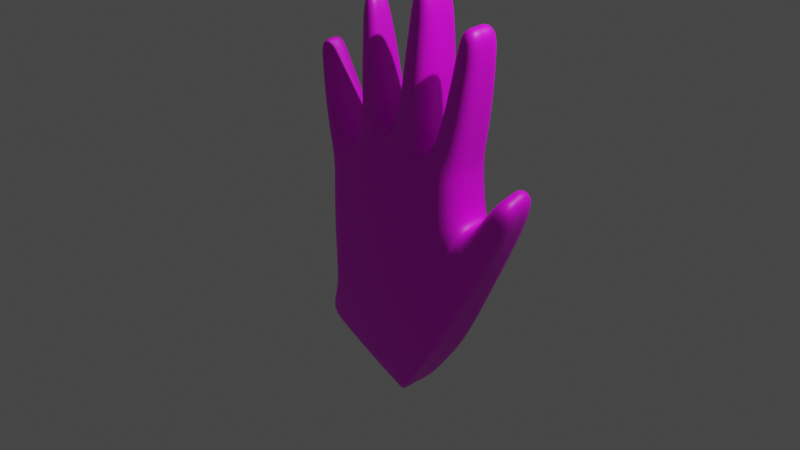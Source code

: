 # Source: mana_4.blend  (saved by Blender 3.6.13; exported with 4.5.12 LTS)
import bpy
from mathutils import Matrix  # noqa: F401  (used for matrix-valued properties, if any)

bpy.ops.wm.read_factory_settings(use_empty=True)
scene = bpy.context.scene
scene.name = 'Scene'

# ---- collections
col_collection = bpy.data.collections.new('Collection'); scene.collection.children.link(col_collection)

# ---- images (referenced by path relative to the original .blend; pixels are not part of the script)
import os
ASSET_DIR = os.environ.get("B2B_ASSET_DIR", "")  # directory of the original .blend (textures are referenced by path, not embedded)
HERE = os.path.dirname(os.path.abspath(__file__))  # packed textures are extracted next to this script under _unpacked/

def load_image(name, relpath, width, height, colorspace="sRGB"):
    """Load a texture the original file referenced (path relative to the .blend, or extracted next to this script)."""
    p = next((c for c in (os.path.join(HERE, relpath), os.path.join(ASSET_DIR, relpath)) if relpath and os.path.exists(c)), "")
    if p:
        img = bpy.data.images.load(p, check_existing=True)
        img.name = name
    else:  # same state as the original file: an image datablock whose file is absent (Cycles renders it pink)
        img = bpy.data.images.new(name, width, height)
        img.source = "FILE"
        img.filepath = "//" + (relpath or name)
    img.colorspace_settings.name = colorspace
    return img
img_garfield_jpg = load_image('garfield.jpg', 'poze/garfield.jpg', 1024, 1024, 'sRGB')

# ---- materials (node trees are filled in below, after node groups)
mat_material = bpy.data.materials.new('Material')
mat_material.alpha_threshold = 0.0
mat_material.use_transparent_shadow = False
mat_material.roughness = 0.5
mat_material.line_color = (0.0, 0.0, 0.0, 1.0)

# ---- material node trees
mat_material.use_nodes = True; mat_material.node_tree.nodes.clear()
_N = mat_material.node_tree.nodes; _L = mat_material.node_tree.links
n0 = _N.new('ShaderNodeOutputMaterial'); n0.name = 'Material Output'; n0.location = (300, 300)
n1 = _N.new('ShaderNodeBsdfPrincipled'); n1.name = 'Principled BSDF'; n1.location = (10, 300)
n1.distribution = 'GGX'
n1.subsurface_method = 'RANDOM_WALK_SKIN'
n1.inputs[3].default_value = 1.45
n1.inputs[27].default_value = (0.0, 0.0, 0.0, 1.0)
n1.inputs[28].default_value = 1.0
n2 = _N.new('ShaderNodeTexImage'); n2.name = 'Image Texture'; n2.location = (-423, 225)
n2.image = img_garfield_jpg
_L.new(n1.outputs[0], n0.inputs[0])
_L.new(n2.outputs[0], n1.inputs[0])
n0.is_active_output = True

# ---- world
world_world = bpy.data.worlds.new('World'); scene.world = world_world
world_world.use_nodes = True; world_world.node_tree.nodes.clear()
_N = world_world.node_tree.nodes; _L = world_world.node_tree.links
n0 = _N.new('ShaderNodeOutputWorld'); n0.name = 'World Output'; n0.location = (300, 300)
n1 = _N.new('ShaderNodeBackground'); n1.name = 'Background'; n1.location = (10, 300)
n1.inputs[0].default_value = (0.05088, 0.05088, 0.05088, 1.0)
_L.new(n1.outputs[0], n0.inputs[0])
n0.is_active_output = True
world_world.color = (0.05088, 0.05088, 0.05088)
world_world.use_sun_shadow = False
world_world.sun_shadow_jitter_overblur = 0.0

# ---- cameras
cam_camera = bpy.data.cameras.new('Camera')
cam_camera.clip_end = 100.0
cam_camera.ortho_scale = 7.314

# ---- lights
light_light = bpy.data.lights.new('Light', 'POINT')
light_light.transmission_factor = 0.0
light_light.energy = 1000.0
light_light.shadow_soft_size = 0.1
light_light.shadow_maximum_resolution = 0.006
light_light.use_absolute_resolution = True

# ---- meshes
me_cube = bpy.data.meshes.new('Cube')
me_cube.from_pydata([(0.9499, 0.3223, 0.7625), (0.7091, 0.3195, -1.165), (0.9497, -0.3208, 0.7619), (0.7089, -0.318, -1.167), (-0.7127, 0.3215, 0.424), (-0.7093, 0.3129, -0.6211), (-0.7127, -0.3216, 0.424), (-0.7093, -0.3129, -0.6211), (0.4186, 0.3365, -1.085), (-0.03091, 0.3569, -0.9308), (-0.4773, 0.3351, -0.7789), (0.52, -0.3193, 0.9114), (0.05054, -0.32, 0.9715), (-0.4322, -0.3188, 0.7279), (-0.4773, -0.3351, -0.7789), (-0.03093, -0.3569, -0.9308), (0.4183, -0.3365, -1.085), (-0.4323, 0.3188, 0.7279), (0.05055, 0.32, 0.9715), (0.5203, 0.3193, 0.9111), (0.9877, 0.3337, 0.1267), (-0.7397, -0.3259, -0.101), (0.9869, -0.3023, 0.1046), (-0.7397, 0.3259, -0.101), (-0.4557, 0.3459, 0.07901), (0.02662, 0.3651, 0.2211), (0.5123, 0.3574, 0.1773), (0.512, -0.3546, 0.1763), (0.02661, -0.365, 0.2211), (-0.4557, -0.3459, 0.07901), (1.246, 0.3321, -0.1843), (0.7634, 0.3139, -1.19), (1.246, -0.3119, -0.1958), (0.7635, -0.3132, -1.19), (-0.7496, 0.2696, -0.9713), (-0.7496, -0.2696, -0.9713), (-0.5638, 0.284, -1.143), (0.1982, -0.2864, -1.489), (0.4402, -0.2723, -1.578), (0.4402, 0.2722, -1.578), (0.1982, 0.2864, -1.489), (-0.1848, 0.2967, -1.319), (-0.5638, -0.284, -1.143), (-0.1848, -0.2967, -1.319), (0.4725, -0.2698, -1.587), (0.4725, 0.2698, -1.587), (-0.9221, 0.2474, -1.358), (-0.9221, -0.2474, -1.358), (-0.6994, 0.2458, -1.477), (0.003679, -0.2456, -1.794), (0.2261, -0.2446, -1.88), (0.2261, 0.2446, -1.88), (0.003679, 0.2456, -1.794), (-0.3474, 0.2459, -1.636), (-0.6994, -0.2458, -1.477), (-0.3474, -0.2459, -1.636), (0.2601, -0.2472, -1.893), (0.2601, 0.2472, -1.893), (1.249, 0.2963, 0.5754), (1.26, -0.2275, 0.479), (1.501, 0.3262, 0.4414), (1.511, -0.1993, 0.3473), (1.432, 0.1832, 0.8501), (1.448, -0.1967, 0.7512), (1.611, 0.215, 0.7576), (1.627, -0.1649, 0.66), (0.9709, 0.281, 0.9195), (0.9709, -0.2811, 0.9197), (0.6403, -0.2791, 0.987), (0.6403, 0.2791, 0.987), (0.5036, -0.2914, 1.106), (0.1695, -0.2901, 1.149), (0.1695, 0.2901, 1.149), (0.5036, 0.2914, 1.106), (-0.05846, -0.2424, 1.092), (-0.3385, -0.2469, 0.9212), (-0.3386, 0.2469, 0.9212), (-0.0584, 0.2424, 1.092), (-0.7704, 0.284, 0.6021), (-0.7703, -0.2835, 0.6015), (-0.5764, -0.2791, 0.8371), (-0.5769, 0.2798, 0.8381), (1.067, 0.2457, 1.416), (1.066, -0.2503, 1.415), (0.7813, 0.245, 1.484), (0.7817, -0.25, 1.483), (1.176, 0.1206, 2.244), (1.173, -0.2416, 2.226), (0.9715, 0.1205, 2.282), (0.9682, -0.2418, 2.264), (0.5786, -0.2883, 1.608), (0.2498, -0.2877, 1.632), (0.2493, 0.2843, 1.631), (0.579, 0.2848, 1.608), (0.6022, -0.252, 2.525), (0.4042, -0.2508, 2.54), (0.4076, 0.1103, 2.558), (0.6052, 0.1094, 2.544), (-0.1117, -0.216, 1.522), (-0.3782, -0.2164, 1.434), (-0.3783, 0.214, 1.434), (-0.1107, 0.2122, 1.523), (-0.2091, -0.1679, 2.291), (-0.3513, -0.165, 2.269), (-0.3489, 0.06769, 2.281), (-0.2069, 0.06537, 2.303), (-0.7349, -0.2216, 1.156), (-0.9143, -0.224, 1.002), (-0.9138, 0.234, 1.008), (-0.7337, 0.231, 1.166), (-0.9269, -0.137, 1.702), (-1.037, -0.1336, 1.663), (-1.034, 0.1145, 1.677), (-0.9246, 0.1114, 1.716), (1.134, -0.2407, 1.914), (0.8936, -0.24, 1.952), (1.137, 0.179, 1.927), (0.8954, 0.1796, 1.965), (0.6063, 0.2036, 2.185), (0.6032, -0.2718, 2.171), (0.3361, -0.2713, 2.196), (0.3382, 0.204, 2.209), (-0.3654, -0.1787, 1.96), (-0.3636, 0.1321, 1.97), (-0.1693, 0.129, 2.002), (-0.172, -0.1809, 1.992), (-0.8541, -0.163, 1.483), (-0.9969, -0.1604, 1.425), (-0.8515, 0.1597, 1.498), (-0.9949, 0.164, 1.44), (-0.6905, -2.892e-08, -0.6142), (0.9418, 0.001028, 0.7588), (-0.6956, -1.166e-05, 0.4176), (0.4998, 1.7e-06, 0.9034), (0.04848, 2.167e-06, 0.9702), (-0.4321, 8.578e-06, 0.7158), (0.9944, 0.02341, 0.1369), (-0.7243, 3.109e-08, -0.1107), (0.7398, 0.0001054, -1.176), (1.233, 0.008119, -0.1914), (-0.7329, -2.839e-08, -0.9717), (0.4521, -1.193e-05, -1.574), (-0.9111, -2.582e-09, -1.357), (0.2245, 1.588e-09, -1.872), (-0.695, -2.665e-09, -1.473), (-0.3453, 0.0, -1.63), (0.003607, 0.0, -1.787), (0.2517, 5.978e-08, -1.88), (1.261, 0.0364, 0.5205), (1.498, 0.06465, 0.4005), (1.445, -0.004359, 0.7947), (1.61, 0.02698, 0.7093), (0.9646, -3.33e-05, 0.9279), (0.6468, -2.493e-06, 0.9812), (0.4962, 4.707e-05, 1.107), (0.1775, 4.289e-05, 1.143), (-0.06963, 2.738e-05, 1.1), (-0.332, 2.07e-05, 0.9167), (-0.7593, 0.0001737, 0.6034), (-0.5915, 0.0005179, 0.8379), (1.057, -0.002116, 1.418), (0.7919, -0.002341, 1.483), (1.167, -0.06102, 2.232), (0.9756, -0.0612, 2.267), (0.5698, -0.001482, 1.611), (0.2594, -0.00152, 1.63), (0.5964, -0.07218, 2.532), (0.4128, -0.07116, 2.545), (-0.1211, -0.001661, 1.527), (-0.3698, -0.001102, 1.433), (-0.2137, -0.05174, 2.294), (-0.3432, -0.04921, 2.273), (-0.9031, 0.005001, 1.007), (-0.7503, 0.005132, 1.164), (-1.028, -0.009466, 1.669), (-0.9311, -0.0125, 1.704), (0.9043, -0.03013, 1.957), (1.126, -0.03089, 1.923), (0.3471, -0.03371, 2.202), (0.595, -0.03405, 2.18), (-0.1813, -0.02596, 2.0), (-0.3544, -0.02333, 1.966), (-0.9848, 0.001873, 1.438), (-0.8664, -0.001399, 1.491), (-0.6905, -2.98e-08, -0.6142), (0.9418, 0.001028, 0.7588), (0.4998, 1.699e-06, 0.9034), (0.04848, 2.161e-06, 0.9702), (-0.4321, 8.583e-06, 0.7158), (0.9944, 0.02341, 0.1369), (1.233, 0.008119, -0.1914), (-0.7329, -1.49e-08, -0.9717), (-0.9111, 0.0, -1.357), (-0.695, 0.0, -1.473), (-0.3453, 7.451e-09, -1.63), (0.003607, 0.0, -1.787), (1.261, 0.0364, 0.5205), (1.498, 0.06465, 0.4005), (1.445, -0.004359, 0.7947), (1.61, 0.02698, 0.7093), (0.9646, -3.33e-05, 0.9279), (0.6468, -2.488e-06, 0.9812), (0.4962, 4.707e-05, 1.107), (0.1775, 4.289e-05, 1.143), (-0.06963, 2.739e-05, 1.1), (-0.332, 2.071e-05, 0.9167), (-0.5915, 0.0005179, 0.8379), (1.057, -0.002116, 1.418), (0.7919, -0.002341, 1.483), (1.167, -0.06102, 2.232), (0.9756, -0.0612, 2.267), (0.5698, -0.001482, 1.611), (0.2594, -0.00152, 1.63), (0.5964, -0.07218, 2.532), (0.4128, -0.07116, 2.545), (-0.1211, -0.001661, 1.527), (-0.3698, -0.001102, 1.433), (-0.2137, -0.05174, 2.294), (-0.3432, -0.04921, 2.273), (-0.7503, 0.005132, 1.164), (-0.9311, -0.0125, 1.704), (1.126, -0.03089, 1.923), (0.595, -0.03405, 2.18), (-0.1813, -0.02596, 2.0), (-0.8664, -0.001399, 1.491), (-0.6956, -1.164e-05, 0.4176), (-0.7243, 4.47e-08, -0.1107), (0.7398, 0.0001054, -1.176), (0.4521, -1.194e-05, -1.574), (0.2245, 7.451e-09, -1.872), (0.2517, 6.706e-08, -1.88), (-0.7593, 0.0001737, 0.6034), (-0.9031, 0.005001, 1.007), (-1.028, -0.009466, 1.669), (0.9043, -0.03013, 1.957), (0.3471, -0.03371, 2.202), (-0.3544, -0.02333, 1.966), (-0.9848, 0.001873, 1.438)], [], [(17, 4, 78, 81), (29, 13, 6, 21), (137, 132, 4, 23), (10, 9, 41, 36), (189, 185, 2, 22), (26, 19, 0, 20), (23, 4, 17, 24), (24, 17, 18, 25), (25, 18, 19, 26), (227, 33, 44, 228), (130, 5, 34, 140), (16, 15, 43, 37), (22, 2, 11, 27), (27, 11, 12, 28), (28, 12, 13, 29), (0, 19, 69, 66), (12, 11, 70, 71), (134, 18, 77, 156), (15, 28, 29, 14), (16, 27, 28, 15), (3, 22, 27, 16), (9, 25, 26, 8), (10, 24, 25, 9), (5, 23, 24, 10), (8, 26, 20, 1), (22, 3, 33, 32), (130, 137, 23, 5), (14, 29, 21, 7), (227, 190, 32, 33), (1, 20, 30, 31), (9, 8, 40, 41), (22, 32, 61, 59), (40, 39, 51, 52), (44, 38, 50, 56), (42, 35, 47, 54), (140, 34, 46, 142), (228, 44, 56, 230), (5, 10, 36, 34), (14, 7, 35, 42), (3, 16, 37, 38), (1, 31, 45, 39), (8, 1, 39, 40), (15, 14, 42, 43), (33, 3, 38, 44), (195, 229, 50, 49), (192, 193, 54, 47), (193, 194, 55, 54), (194, 195, 49, 55), (143, 51, 57, 147), (34, 36, 48, 46), (43, 42, 54, 55), (39, 45, 57, 51), (41, 40, 52, 53), (38, 37, 49, 50), (37, 43, 55, 49), (36, 41, 53, 48), (60, 58, 62, 64), (139, 30, 60, 149), (189, 22, 59, 196), (30, 20, 58, 60), (198, 63, 65, 199), (149, 60, 64, 151), (59, 61, 65, 63), (196, 59, 63, 198), (201, 68, 85, 208), (11, 2, 67, 68), (186, 11, 68, 201), (131, 0, 66, 152), (154, 73, 93, 164), (19, 18, 72, 73), (187, 12, 71, 203), (133, 19, 73, 154), (205, 75, 99, 216), (13, 12, 74, 75), (188, 13, 75, 205), (18, 17, 76, 77), (231, 79, 107, 232), (6, 13, 80, 79), (135, 17, 81, 159), (225, 6, 79, 231), (115, 114, 87, 89), (66, 69, 84, 82), (68, 67, 83, 85), (152, 66, 82, 160), (209, 210, 89, 87), (177, 116, 86, 162), (234, 115, 89, 210), (116, 117, 88, 86), (179, 118, 97, 166), (71, 70, 90, 91), (203, 71, 91, 212), (73, 72, 92, 93), (213, 214, 95, 94), (120, 119, 94, 95), (235, 120, 95, 214), (118, 121, 96, 97), (236, 122, 103, 218), (77, 76, 100, 101), (156, 77, 101, 168), (75, 74, 98, 99), (217, 218, 103, 102), (124, 123, 104, 105), (180, 124, 105, 170), (122, 125, 102, 103), (127, 126, 110, 111), (81, 78, 108, 109), (79, 80, 106, 107), (159, 81, 109, 173), (220, 233, 111, 110), (183, 128, 113, 175), (237, 127, 111, 233), (128, 129, 112, 113), (82, 84, 117, 116), (208, 85, 115, 234), (160, 82, 116, 177), (85, 83, 114, 115), (93, 92, 121, 118), (212, 91, 120, 235), (91, 90, 119, 120), (164, 93, 118, 179), (99, 98, 125, 122), (168, 101, 124, 180), (101, 100, 123, 124), (216, 99, 122, 236), (109, 108, 129, 128), (232, 107, 127, 237), (173, 109, 128, 183), (107, 106, 126, 127), (219, 173, 183, 224), (108, 172, 182, 129), (100, 169, 181, 123), (215, 168, 180, 223), (211, 164, 179, 222), (92, 165, 178, 121), (207, 160, 177, 221), (84, 161, 176, 117), (129, 182, 174, 112), (224, 183, 175, 220), (113, 112, 174, 175), (206, 159, 173, 219), (223, 180, 170, 217), (105, 104, 171, 170), (204, 156, 168, 215), (123, 181, 171, 104), (121, 178, 167, 96), (97, 96, 167, 166), (72, 155, 165, 92), (222, 179, 166, 213), (117, 176, 163, 88), (221, 177, 162, 209), (86, 88, 163, 162), (200, 152, 160, 207), (4, 132, 158, 78), (188, 135, 159, 206), (78, 158, 172, 108), (17, 135, 157, 76), (76, 157, 169, 100), (186, 133, 154, 202), (18, 134, 155, 72), (202, 154, 164, 211), (185, 131, 152, 200), (19, 133, 153, 69), (69, 153, 161, 84), (58, 148, 150, 62), (197, 149, 151, 199), (62, 150, 151, 64), (20, 136, 148, 58), (190, 139, 149, 197), (229, 143, 147, 230), (53, 52, 146, 145), (48, 53, 145, 144), (46, 48, 144, 142), (52, 51, 143, 146), (45, 141, 147, 57), (191, 140, 142, 192), (31, 30, 139, 138), (184, 226, 137, 130), (187, 134, 156, 204), (184, 130, 140, 191), (31, 138, 141, 45), (20, 0, 131, 136), (226, 225, 132, 137), (21, 6, 225, 226), (7, 184, 191, 35), (12, 187, 204, 74), (7, 21, 226, 184), (35, 191, 192, 47), (50, 229, 230, 56), (32, 190, 197, 61), (61, 197, 199, 65), (2, 185, 200, 67), (70, 202, 211, 90), (11, 186, 202, 70), (13, 188, 206, 80), (67, 200, 207, 83), (114, 221, 209, 87), (119, 222, 213, 94), (74, 204, 215, 98), (125, 223, 217, 102), (80, 206, 219, 106), (126, 224, 220, 110), (83, 207, 221, 114), (90, 211, 222, 119), (98, 215, 223, 125), (106, 219, 224, 126), (172, 232, 237, 182), (169, 216, 236, 181), (165, 212, 235, 178), (161, 208, 234, 176), (182, 237, 233, 174), (175, 174, 233, 220), (170, 171, 218, 217), (181, 236, 218, 171), (178, 235, 214, 167), (166, 167, 214, 213), (155, 203, 212, 165), (176, 234, 210, 163), (162, 163, 210, 209), (132, 225, 231, 158), (158, 231, 232, 172), (135, 188, 205, 157), (157, 205, 216, 169), (134, 187, 203, 155), (133, 186, 201, 153), (153, 201, 208, 161), (148, 196, 198, 150), (150, 198, 199, 151), (136, 189, 196, 148), (145, 146, 195, 194), (144, 145, 194, 193), (142, 144, 193, 192), (146, 143, 229, 195), (141, 228, 230, 147), (138, 139, 190, 227), (138, 227, 228, 141), (136, 131, 185, 189)])
me_cube.polygons.foreach_set('use_smooth', [True] * 236)
_uv = me_cube.uv_layers.new(name='UVMap')
_uv.uv.foreach_set('vector', [0.5833, 0.1427, 0.5102, 0.1592, 0.5188, 0.1333, 0.5595, 0.1139, 0.2336, 0.6482, 0.2386, 0.7516, 0.2011, 0.6938, 0.1971, 0.6335, 0.4442, 0.1743, 0.4748, 0.1417, 0.5102, 0.1592, 0.4649, 0.1989, 0.4182, 0.2535, 0.4212, 0.2982, 0.3828, 0.2956, 0.3852, 0.2619, 0.4662, 0.5688, 0.4951, 0.6241, 0.4658, 0.6546, 0.4178, 0.5655, 0.5643, 0.3335, 0.7163, 0.3113, 0.6598, 0.3883, 0.5632, 0.4091, 0.4649, 0.1989, 0.5102, 0.1592, 0.5833, 0.1427, 0.5009, 0.2147, 0.5009, 0.2147, 0.5833, 0.1427, 0.6906, 0.1999, 0.5512, 0.2623, 0.5512, 0.2623, 0.6906, 0.1999, 0.7163, 0.3113, 0.5643, 0.3335, 0.2993, 0.4378, 0.2905, 0.4679, 0.2476, 0.4548, 0.2501, 0.4278, 0.407, 0.1991, 0.4214, 0.226, 0.3891, 0.2393, 0.3761, 0.2174, 0.2707, 0.4948, 0.24, 0.5298, 0.2112, 0.5021, 0.2337, 0.4747, 0.4178, 0.5655, 0.4658, 0.6546, 0.4411, 0.7396, 0.3626, 0.6166, 0.3626, 0.6166, 0.4411, 0.7396, 0.3459, 0.7879, 0.3015, 0.6525, 0.3015, 0.6525, 0.3459, 0.7879, 0.2386, 0.7516, 0.2336, 0.6482, 0.6598, 0.3883, 0.7163, 0.3113, 0.72, 0.3478, 0.6854, 0.3998, 0.3459, 0.7879, 0.4411, 0.7396, 0.4384, 0.7811, 0.386, 0.805, 0.7363, 0.1643, 0.6906, 0.1999, 0.6891, 0.1585, 0.7254, 0.1422, 0.24, 0.5298, 0.3015, 0.6525, 0.2336, 0.6482, 0.204, 0.5587, 0.2707, 0.4948, 0.3626, 0.6166, 0.3015, 0.6525, 0.24, 0.5298, 0.2879, 0.4731, 0.4178, 0.5655, 0.3626, 0.6166, 0.2707, 0.4948, 0.4212, 0.2982, 0.5512, 0.2623, 0.5643, 0.3335, 0.4157, 0.343, 0.4182, 0.2535, 0.5009, 0.2147, 0.5512, 0.2623, 0.4212, 0.2982, 0.4214, 0.226, 0.4649, 0.1989, 0.5009, 0.2147, 0.4182, 0.2535, 0.4157, 0.343, 0.5643, 0.3335, 0.5632, 0.4091, 0.4108, 0.3696, 0.4178, 0.5655, 0.2879, 0.4731, 0.2905, 0.4679, 0.3953, 0.5077, 0.407, 0.1991, 0.4442, 0.1743, 0.4649, 0.1989, 0.4214, 0.226, 0.204, 0.5587, 0.2336, 0.6482, 0.1971, 0.6335, 0.1858, 0.5804, 0.2993, 0.4378, 0.4013, 0.4742, 0.3953, 0.5077, 0.2905, 0.4679, 0.4108, 0.3696, 0.5632, 0.4091, 0.4965, 0.4248, 0.4087, 0.3744, 0.4212, 0.2982, 0.4157, 0.343, 0.3777, 0.3288, 0.3828, 0.2956, 0.4178, 0.5655, 0.3953, 0.5077, 0.4574, 0.4968, 0.4677, 0.5194, 0.3777, 0.3288, 0.3729, 0.3488, 0.3511, 0.3358, 0.3511, 0.3195, 0.2476, 0.4548, 0.2458, 0.4573, 0.2211, 0.4492, 0.2232, 0.4474, 0.1868, 0.5278, 0.1726, 0.547, 0.1598, 0.5199, 0.1679, 0.5061, 0.3761, 0.2174, 0.3891, 0.2393, 0.3624, 0.248, 0.3485, 0.238, 0.2501, 0.4278, 0.2476, 0.4548, 0.2232, 0.4474, 0.2138, 0.4313, 0.4214, 0.226, 0.4182, 0.2535, 0.3852, 0.2619, 0.3891, 0.2393, 0.204, 0.5587, 0.1858, 0.5804, 0.1726, 0.547, 0.1868, 0.5278, 0.2879, 0.4731, 0.2707, 0.4948, 0.2337, 0.4747, 0.2458, 0.4573, 0.4108, 0.3696, 0.4087, 0.3744, 0.3723, 0.3516, 0.3729, 0.3488, 0.4157, 0.343, 0.4108, 0.3696, 0.3729, 0.3488, 0.3777, 0.3288, 0.24, 0.5298, 0.204, 0.5587, 0.1868, 0.5278, 0.2112, 0.5021, 0.2905, 0.4679, 0.2879, 0.4731, 0.2458, 0.4573, 0.2476, 0.4548, 0.195, 0.4452, 0.2118, 0.4324, 0.2211, 0.4492, 0.2085, 0.4603, 0.1418, 0.5151, 0.1512, 0.4957, 0.1679, 0.5061, 0.1598, 0.5199, 0.1512, 0.4957, 0.1719, 0.4694, 0.1876, 0.4829, 0.1679, 0.5061, 0.1719, 0.4694, 0.195, 0.4452, 0.2085, 0.4603, 0.1876, 0.4829, 0.3314, 0.3398, 0.3511, 0.3358, 0.3512, 0.3385, 0.3322, 0.3425, 0.3891, 0.2393, 0.3852, 0.2619, 0.3574, 0.2634, 0.3624, 0.248, 0.2112, 0.5021, 0.1868, 0.5278, 0.1679, 0.5061, 0.1876, 0.4829, 0.3729, 0.3488, 0.3723, 0.3516, 0.3512, 0.3385, 0.3511, 0.3358, 0.3828, 0.2956, 0.3777, 0.3288, 0.3511, 0.3195, 0.354, 0.2913, 0.2458, 0.4573, 0.2337, 0.4747, 0.2085, 0.4603, 0.2211, 0.4492, 0.2337, 0.4747, 0.2112, 0.5021, 0.1876, 0.4829, 0.2085, 0.4603, 0.3852, 0.2619, 0.3828, 0.2956, 0.354, 0.2913, 0.3574, 0.2634, 0.5261, 0.4787, 0.5475, 0.479, 0.5428, 0.4981, 0.5334, 0.4967, 0.4694, 0.4469, 0.4965, 0.4248, 0.5261, 0.4787, 0.5051, 0.4917, 0.4662, 0.5688, 0.4178, 0.5655, 0.4677, 0.5194, 0.4915, 0.5298, 0.4965, 0.4248, 0.5632, 0.4091, 0.5475, 0.479, 0.5261, 0.4787, 0.4987, 0.4996, 0.4835, 0.503, 0.4802, 0.4929, 0.4908, 0.484, 0.5051, 0.4917, 0.5261, 0.4787, 0.5334, 0.4967, 0.528, 0.5121, 0.4677, 0.5194, 0.4574, 0.4968, 0.4802, 0.4929, 0.4835, 0.503, 0.4915, 0.5298, 0.4677, 0.5194, 0.4835, 0.503, 0.4987, 0.4996, 0.4982, 0.758, 0.4692, 0.7228, 0.5515, 0.7166, 0.5558, 0.7454, 0.4411, 0.7396, 0.4658, 0.6546, 0.4877, 0.6657, 0.4692, 0.7228, 0.4871, 0.7701, 0.4411, 0.7396, 0.4692, 0.7228, 0.4982, 0.758, 0.6485, 0.438, 0.6598, 0.3883, 0.6854, 0.3998, 0.6796, 0.4418, 0.7896, 0.3026, 0.7496, 0.2787, 0.8123, 0.2485, 0.8282, 0.2713, 0.7163, 0.3113, 0.6906, 0.1999, 0.7336, 0.2205, 0.7496, 0.2787, 0.3487, 0.8399, 0.3459, 0.7879, 0.386, 0.805, 0.3685, 0.845, 0.7766, 0.3295, 0.7163, 0.3113, 0.7496, 0.2787, 0.7896, 0.3026, 0.2354, 0.8077, 0.2644, 0.7864, 0.2674, 0.8584, 0.245, 0.8602, 0.2386, 0.7516, 0.3459, 0.7879, 0.3179, 0.8136, 0.2644, 0.7864, 0.2203, 0.795, 0.2386, 0.7516, 0.2644, 0.7864, 0.2354, 0.8077, 0.6906, 0.1999, 0.5833, 0.1427, 0.6318, 0.1374, 0.6891, 0.1585, 0.1608, 0.7038, 0.1903, 0.7152, 0.1571, 0.7517, 0.1382, 0.7388, 0.2011, 0.6938, 0.2386, 0.7516, 0.2054, 0.7557, 0.1903, 0.7152, 0.6037, 0.09348, 0.5833, 0.1427, 0.5595, 0.1139, 0.5805, 0.08095, 0.1662, 0.6862, 0.2011, 0.6938, 0.1903, 0.7152, 0.1608, 0.7038, 0.6052, 0.7168, 0.608, 0.6931, 0.628, 0.7023, 0.6268, 0.7116, 0.6854, 0.3998, 0.72, 0.3478, 0.7628, 0.4174, 0.739, 0.4403, 0.4692, 0.7228, 0.4877, 0.6657, 0.5548, 0.6815, 0.5515, 0.7166, 0.6796, 0.4418, 0.6854, 0.3998, 0.739, 0.4403, 0.726, 0.4635, 0.6505, 0.6953, 0.6413, 0.7237, 0.6268, 0.7116, 0.628, 0.7023, 0.7681, 0.4887, 0.7758, 0.4701, 0.7928, 0.4816, 0.797, 0.494, 0.6101, 0.7375, 0.6052, 0.7168, 0.6268, 0.7116, 0.6413, 0.7237, 0.7758, 0.4701, 0.7908, 0.4561, 0.7991, 0.474, 0.7928, 0.4816, 0.8685, 0.244, 0.8546, 0.2299, 0.8717, 0.2194, 0.8843, 0.2196, 0.386, 0.805, 0.4384, 0.7811, 0.4569, 0.8504, 0.4241, 0.8616, 0.3685, 0.845, 0.386, 0.805, 0.4241, 0.8616, 0.4009, 0.8782, 0.7496, 0.2787, 0.7336, 0.2205, 0.8013, 0.2185, 0.8123, 0.2485, 0.4788, 0.936, 0.4609, 0.9389, 0.4621, 0.9263, 0.4709, 0.9237, 0.4495, 0.9093, 0.4698, 0.9024, 0.4709, 0.9237, 0.4621, 0.9263, 0.4338, 0.9243, 0.4495, 0.9093, 0.4621, 0.9263, 0.4609, 0.9389, 0.8546, 0.2299, 0.8487, 0.2114, 0.8675, 0.2115, 0.8717, 0.2194, 0.248, 0.9122, 0.2624, 0.9098, 0.2635, 0.9294, 0.258, 0.9358, 0.6891, 0.1585, 0.6318, 0.1374, 0.6852, 0.09312, 0.7103, 0.1013, 0.7254, 0.1422, 0.6891, 0.1585, 0.7103, 0.1013, 0.7293, 0.1047, 0.2644, 0.7864, 0.3179, 0.8136, 0.2931, 0.8714, 0.2674, 0.8584, 0.2698, 0.9413, 0.258, 0.9358, 0.2635, 0.9294, 0.2698, 0.9315, 0.7278, 0.0662, 0.7141, 0.05931, 0.7276, 0.04764, 0.7337, 0.05016, 0.7407, 0.06818, 0.7278, 0.0662, 0.7337, 0.05016, 0.7401, 0.04577, 0.2624, 0.9098, 0.2784, 0.9152, 0.2698, 0.9315, 0.2635, 0.9294, 0.1268, 0.7791, 0.1327, 0.7904, 0.1197, 0.7948, 0.1172, 0.7903, 0.5595, 0.1139, 0.5188, 0.1333, 0.5207, 0.08379, 0.5401, 0.0703, 0.1903, 0.7152, 0.2054, 0.7557, 0.1625, 0.7751, 0.1571, 0.7517, 0.5805, 0.08095, 0.5595, 0.1139, 0.5401, 0.0703, 0.5578, 0.05642, 0.1128, 0.8013, 0.1089, 0.7921, 0.1172, 0.7903, 0.1197, 0.7948, 0.5397, 0.03165, 0.5292, 0.04139, 0.5231, 0.02961, 0.5239, 0.02113, 0.1136, 0.7725, 0.1268, 0.7791, 0.1172, 0.7903, 0.1089, 0.7921, 0.5292, 0.04139, 0.5178, 0.04576, 0.5183, 0.03184, 0.5231, 0.02961, 0.739, 0.4403, 0.7628, 0.4174, 0.7908, 0.4561, 0.7758, 0.4701, 0.5558, 0.7454, 0.5515, 0.7166, 0.6052, 0.7168, 0.6101, 0.7375, 0.726, 0.4635, 0.739, 0.4403, 0.7758, 0.4701, 0.7681, 0.4887, 0.5515, 0.7166, 0.5548, 0.6815, 0.608, 0.6931, 0.6052, 0.7168, 0.8123, 0.2485, 0.8013, 0.2185, 0.8487, 0.2114, 0.8546, 0.2299, 0.4009, 0.8782, 0.4241, 0.8616, 0.4495, 0.9093, 0.4338, 0.9243, 0.4241, 0.8616, 0.4569, 0.8504, 0.4698, 0.9024, 0.4495, 0.9093, 0.8282, 0.2713, 0.8123, 0.2485, 0.8546, 0.2299, 0.8685, 0.244, 0.2674, 0.8584, 0.2931, 0.8714, 0.2784, 0.9152, 0.2624, 0.9098, 0.7293, 0.1047, 0.7103, 0.1013, 0.7278, 0.0662, 0.7407, 0.06818, 0.7103, 0.1013, 0.6852, 0.09312, 0.7141, 0.05931, 0.7278, 0.0662, 0.245, 0.8602, 0.2674, 0.8584, 0.2624, 0.9098, 0.248, 0.9122, 0.5401, 0.0703, 0.5207, 0.08379, 0.5178, 0.04576, 0.5292, 0.04139, 0.1382, 0.7388, 0.1571, 0.7517, 0.1268, 0.7791, 0.1136, 0.7725, 0.5578, 0.05642, 0.5401, 0.0703, 0.5292, 0.04139, 0.5397, 0.03165, 0.1571, 0.7517, 0.1625, 0.7751, 0.1327, 0.7904, 0.1268, 0.7791, 0.5578, 0.0564, 0.5578, 0.05642, 0.5397, 0.03165, 0.5397, 0.03163, 0.5207, 0.08379, 0.4985, 0.08035, 0.5033, 0.04266, 0.5178, 0.04576, 0.6852, 0.09312, 0.6736, 0.0768, 0.7067, 0.04829, 0.7141, 0.05931, 0.7293, 0.1048, 0.7293, 0.1047, 0.7407, 0.06818, 0.7407, 0.06818, 0.8283, 0.2714, 0.8282, 0.2713, 0.8685, 0.244, 0.8685, 0.2441, 0.8013, 0.2185, 0.8036, 0.1908, 0.853, 0.1921, 0.8487, 0.2114, 0.726, 0.4635, 0.726, 0.4635, 0.7681, 0.4887, 0.7681, 0.4888, 0.7628, 0.4174, 0.7875, 0.4061, 0.8105, 0.4498, 0.7908, 0.4561, 0.5178, 0.04576, 0.5033, 0.04266, 0.5128, 0.02325, 0.5183, 0.03184, 0.5397, 0.03163, 0.5397, 0.03165, 0.5239, 0.02113, 0.5239, 0.02112, 0.5231, 0.02961, 0.5183, 0.03184, 0.5128, 0.02325, 0.5239, 0.02113, 0.5805, 0.08093, 0.5805, 0.08095, 0.5578, 0.05642, 0.5578, 0.0564, 0.7407, 0.06818, 0.7407, 0.06818, 0.7401, 0.04577, 0.7401, 0.04576, 0.7337, 0.05016, 0.7276, 0.04764, 0.7296, 0.03841, 0.7401, 0.04577, 0.7254, 0.1422, 0.7254, 0.1422, 0.7293, 0.1047, 0.7293, 0.1048, 0.7141, 0.05931, 0.7067, 0.04829, 0.7296, 0.03841, 0.7276, 0.04764, 0.8487, 0.2114, 0.853, 0.1921, 0.8772, 0.2047, 0.8675, 0.2115, 0.8717, 0.2194, 0.8675, 0.2115, 0.8772, 0.2047, 0.8843, 0.2196, 0.7336, 0.2205, 0.7578, 0.1824, 0.8036, 0.1908, 0.8013, 0.2185, 0.8685, 0.2441, 0.8685, 0.244, 0.8843, 0.2196, 0.8844, 0.2196, 0.7908, 0.4561, 0.8105, 0.4498, 0.8123, 0.4813, 0.7991, 0.474, 0.7681, 0.4888, 0.7681, 0.4887, 0.797, 0.494, 0.797, 0.494, 0.7928, 0.4816, 0.7991, 0.474, 0.8123, 0.4813, 0.797, 0.494, 0.6796, 0.4418, 0.6796, 0.4418, 0.726, 0.4635, 0.726, 0.4635, 0.5102, 0.1592, 0.4748, 0.1417, 0.4882, 0.1176, 0.5188, 0.1333, 0.6037, 0.09345, 0.6037, 0.09348, 0.5805, 0.08095, 0.5805, 0.08093, 0.5188, 0.1333, 0.4882, 0.1176, 0.4985, 0.08035, 0.5207, 0.08379, 0.5833, 0.1427, 0.6037, 0.09348, 0.6323, 0.09783, 0.6318, 0.1374, 0.6318, 0.1374, 0.6323, 0.09783, 0.6736, 0.0768, 0.6852, 0.09312, 0.7766, 0.3295, 0.7766, 0.3295, 0.7896, 0.3026, 0.7896, 0.3026, 0.6906, 0.1999, 0.7363, 0.1643, 0.7578, 0.1824, 0.7336, 0.2205, 0.7896, 0.3026, 0.7896, 0.3026, 0.8282, 0.2713, 0.8283, 0.2714, 0.6485, 0.438, 0.6485, 0.438, 0.6796, 0.4418, 0.6796, 0.4418, 0.7163, 0.3113, 0.7766, 0.3295, 0.771, 0.3569, 0.72, 0.3478, 0.72, 0.3478, 0.771, 0.3569, 0.7875, 0.4061, 0.7628, 0.4174, 0.5475, 0.479, 0.5701, 0.4906, 0.5476, 0.5094, 0.5428, 0.4981, 0.5051, 0.4918, 0.5051, 0.4917, 0.528, 0.5121, 0.5279, 0.5121, 0.5428, 0.4981, 0.5476, 0.5094, 0.528, 0.5121, 0.5334, 0.4967, 0.5632, 0.4091, 0.5968, 0.45, 0.5701, 0.4906, 0.5475, 0.479, 0.4694, 0.447, 0.4694, 0.4469, 0.5051, 0.4917, 0.5051, 0.4918, 0.3314, 0.3398, 0.3314, 0.3398, 0.3322, 0.3425, 0.3322, 0.3425, 0.354, 0.2913, 0.3511, 0.3195, 0.3313, 0.318, 0.3339, 0.2887, 0.3574, 0.2634, 0.354, 0.2913, 0.3339, 0.2887, 0.3387, 0.2589, 0.3624, 0.248, 0.3574, 0.2634, 0.3387, 0.2589, 0.3485, 0.238, 0.3511, 0.3195, 0.3511, 0.3358, 0.3314, 0.3398, 0.3313, 0.318, 0.3723, 0.3516, 0.3545, 0.3711, 0.3322, 0.3425, 0.3512, 0.3385, 0.376, 0.2174, 0.3761, 0.2174, 0.3485, 0.238, 0.3484, 0.238, 0.4087, 0.3744, 0.4965, 0.4248, 0.4694, 0.4469, 0.394, 0.399, 0.4069, 0.1991, 0.4441, 0.1743, 0.4442, 0.1743, 0.407, 0.1991, 0.7363, 0.1643, 0.7363, 0.1643, 0.7254, 0.1422, 0.7254, 0.1422, 0.4069, 0.1991, 0.407, 0.1991, 0.3761, 0.2174, 0.376, 0.2174, 0.4087, 0.3744, 0.394, 0.399, 0.3545, 0.3711, 0.3723, 0.3516, 0.5632, 0.4091, 0.6598, 0.3883, 0.6485, 0.438, 0.5968, 0.45, 0.4441, 0.1743, 0.4748, 0.1417, 0.4748, 0.1417, 0.4442, 0.1743, 0.1971, 0.6335, 0.2011, 0.6938, 0.1662, 0.6862, 0.1644, 0.6359, 0.1858, 0.5804, 0.1553, 0.5882, 0.1465, 0.554, 0.1726, 0.547, 0.3459, 0.7879, 0.3487, 0.8399, 0.335, 0.8452, 0.3179, 0.8136, 0.1858, 0.5804, 0.1971, 0.6335, 0.1644, 0.6359, 0.1553, 0.5882, 0.1726, 0.547, 0.1465, 0.554, 0.1418, 0.5151, 0.1598, 0.5199, 0.2211, 0.4492, 0.2118, 0.4324, 0.2138, 0.4313, 0.2232, 0.4474, 0.3953, 0.5077, 0.4013, 0.4742, 0.464, 0.4722, 0.4574, 0.4968, 0.4574, 0.4968, 0.464, 0.4722, 0.4908, 0.484, 0.4802, 0.4929, 0.4658, 0.6546, 0.4951, 0.6241, 0.5093, 0.6353, 0.4877, 0.6657, 0.4384, 0.7811, 0.4799, 0.7898, 0.4877, 0.8452, 0.4569, 0.8504, 0.4411, 0.7396, 0.4871, 0.7701, 0.4799, 0.7898, 0.4384, 0.7811, 0.2386, 0.7516, 0.2203, 0.795, 0.2017, 0.7914, 0.2054, 0.7557, 0.4877, 0.6657, 0.5093, 0.6353, 0.5631, 0.6536, 0.5548, 0.6815, 0.608, 0.6931, 0.6185, 0.6726, 0.6505, 0.6953, 0.628, 0.7023, 0.4698, 0.9024, 0.4933, 0.9043, 0.4788, 0.936, 0.4709, 0.9237, 0.3179, 0.8136, 0.335, 0.8452, 0.3126, 0.8821, 0.2931, 0.8714, 0.2784, 0.9152, 0.2908, 0.9241, 0.2698, 0.9413, 0.2698, 0.9315, 0.2054, 0.7557, 0.2017, 0.7914, 0.1666, 0.7982, 0.1625, 0.7751, 0.1327, 0.7904, 0.1333, 0.8058, 0.1128, 0.8013, 0.1197, 0.7948, 0.5548, 0.6815, 0.5631, 0.6536, 0.6185, 0.6726, 0.608, 0.6931, 0.4569, 0.8504, 0.4877, 0.8452, 0.4933, 0.9043, 0.4698, 0.9024, 0.2931, 0.8714, 0.3126, 0.8821, 0.2908, 0.9241, 0.2784, 0.9152, 0.1625, 0.7751, 0.1666, 0.7982, 0.1333, 0.8058, 0.1327, 0.7904, 0.4985, 0.08035, 0.4985, 0.08035, 0.5033, 0.04266, 0.5033, 0.04266, 0.6736, 0.0768, 0.6735, 0.07677, 0.7067, 0.04827, 0.7067, 0.04829, 0.8036, 0.1908, 0.8036, 0.1907, 0.853, 0.1921, 0.853, 0.1921, 0.7875, 0.4061, 0.7876, 0.4061, 0.8105, 0.4498, 0.8105, 0.4498, 0.5033, 0.04266, 0.5033, 0.04266, 0.5128, 0.02324, 0.5128, 0.02325, 0.5239, 0.02113, 0.5128, 0.02325, 0.5128, 0.02324, 0.5239, 0.02112, 0.7401, 0.04577, 0.7296, 0.03841, 0.7296, 0.03839, 0.7401, 0.04576, 0.7067, 0.04829, 0.7067, 0.04827, 0.7296, 0.03839, 0.7296, 0.03841, 0.853, 0.1921, 0.853, 0.1921, 0.8772, 0.2047, 0.8772, 0.2047, 0.8843, 0.2196, 0.8772, 0.2047, 0.8772, 0.2047, 0.8844, 0.2196, 0.7578, 0.1824, 0.7578, 0.1824, 0.8036, 0.1907, 0.8036, 0.1908, 0.8105, 0.4498, 0.8105, 0.4498, 0.8123, 0.4813, 0.8123, 0.4813, 0.797, 0.494, 0.8123, 0.4813, 0.8123, 0.4813, 0.797, 0.494, 0.4748, 0.1417, 0.4748, 0.1417, 0.4882, 0.1176, 0.4882, 0.1176, 0.4882, 0.1176, 0.4882, 0.1176, 0.4985, 0.08035, 0.4985, 0.08035, 0.6037, 0.09348, 0.6037, 0.09345, 0.6323, 0.0978, 0.6323, 0.09783, 0.6323, 0.09783, 0.6323, 0.0978, 0.6735, 0.07677, 0.6736, 0.0768, 0.7363, 0.1643, 0.7363, 0.1643, 0.7578, 0.1824, 0.7578, 0.1824, 0.7766, 0.3295, 0.7766, 0.3295, 0.7711, 0.3569, 0.771, 0.3569, 0.771, 0.3569, 0.7711, 0.3569, 0.7876, 0.4061, 0.7875, 0.4061, 0.5701, 0.4906, 0.5702, 0.4906, 0.5476, 0.5094, 0.5476, 0.5094, 0.5476, 0.5094, 0.5476, 0.5094, 0.5279, 0.5121, 0.528, 0.5121, 0.5968, 0.45, 0.5969, 0.4501, 0.5702, 0.4906, 0.5701, 0.4906, 0.3339, 0.2887, 0.3313, 0.318, 0.3313, 0.318, 0.3338, 0.2887, 0.3387, 0.2589, 0.3339, 0.2887, 0.3338, 0.2887, 0.3386, 0.2589, 0.3485, 0.238, 0.3387, 0.2589, 0.3386, 0.2589, 0.3484, 0.238, 0.3313, 0.318, 0.3314, 0.3398, 0.3314, 0.3398, 0.3313, 0.318, 0.3545, 0.3711, 0.3545, 0.3711, 0.3322, 0.3425, 0.3322, 0.3425, 0.394, 0.399, 0.4694, 0.4469, 0.4694, 0.447, 0.394, 0.399, 0.394, 0.399, 0.394, 0.399, 0.3545, 0.3711, 0.3545, 0.3711, 0.5968, 0.45, 0.6485, 0.438, 0.6485, 0.438, 0.5969, 0.4501])
me_cube.materials.append(mat_material)
me_cube.use_mirror_vertex_groups = False
me_cube.update()

# ---- objects
ob_cube = bpy.data.objects.new('Cube', me_cube)
ob_light = bpy.data.objects.new('Light', light_light)
ob_camera = bpy.data.objects.new('Camera', cam_camera)

# ---- transforms, parenting, visibility, modifiers, constraints
ob_cube.location = (0.0, 0.0, 0.0)
ob_cube.lock_rotations_4d = False
ob_cube.empty_display_type = 'ARROWS'
ob_cube.lineart.crease_threshold = 0.0
_m = ob_cube.modifiers.new('Subdivision', 'SUBSURF')
ob_light.location = (4.076, 1.005, 5.904)
ob_light.rotation_euler = (0.6503, 0.05522, 1.866)
ob_light.lock_rotations_4d = False
ob_light.empty_display_type = 'ARROWS'
ob_light.color = (0.0, 0.0, 0.0, 0.0)
ob_light.lineart.crease_threshold = 0.0
ob_camera.location = (7.359, -6.926, 4.958)
ob_camera.rotation_euler = (1.109, 0.0, 0.8149)
ob_camera.lock_rotations_4d = False
ob_camera.empty_display_type = 'ARROWS'
ob_camera.color = (0.0, 0.0, 0.0, 0.0)
ob_camera.display_type = 'WIRE'
ob_camera.lineart.crease_threshold = 0.0

# ---- collection membership
col_collection.objects.link(ob_cube)
col_collection.objects.link(ob_light)
col_collection.objects.link(ob_camera)

# ---- scene / render settings (as saved in the file)
scene.camera = ob_camera
scene.frame_start = 1; scene.frame_end = 250; scene.frame_set(1)
scene.render.engine = 'BLENDER_EEVEE_NEXT'
scene.cycles.sampling_pattern = 'TABULATED_SOBOL'
scene.view_settings.view_transform = 'Filmic'
bpy.context.view_layer.update()
